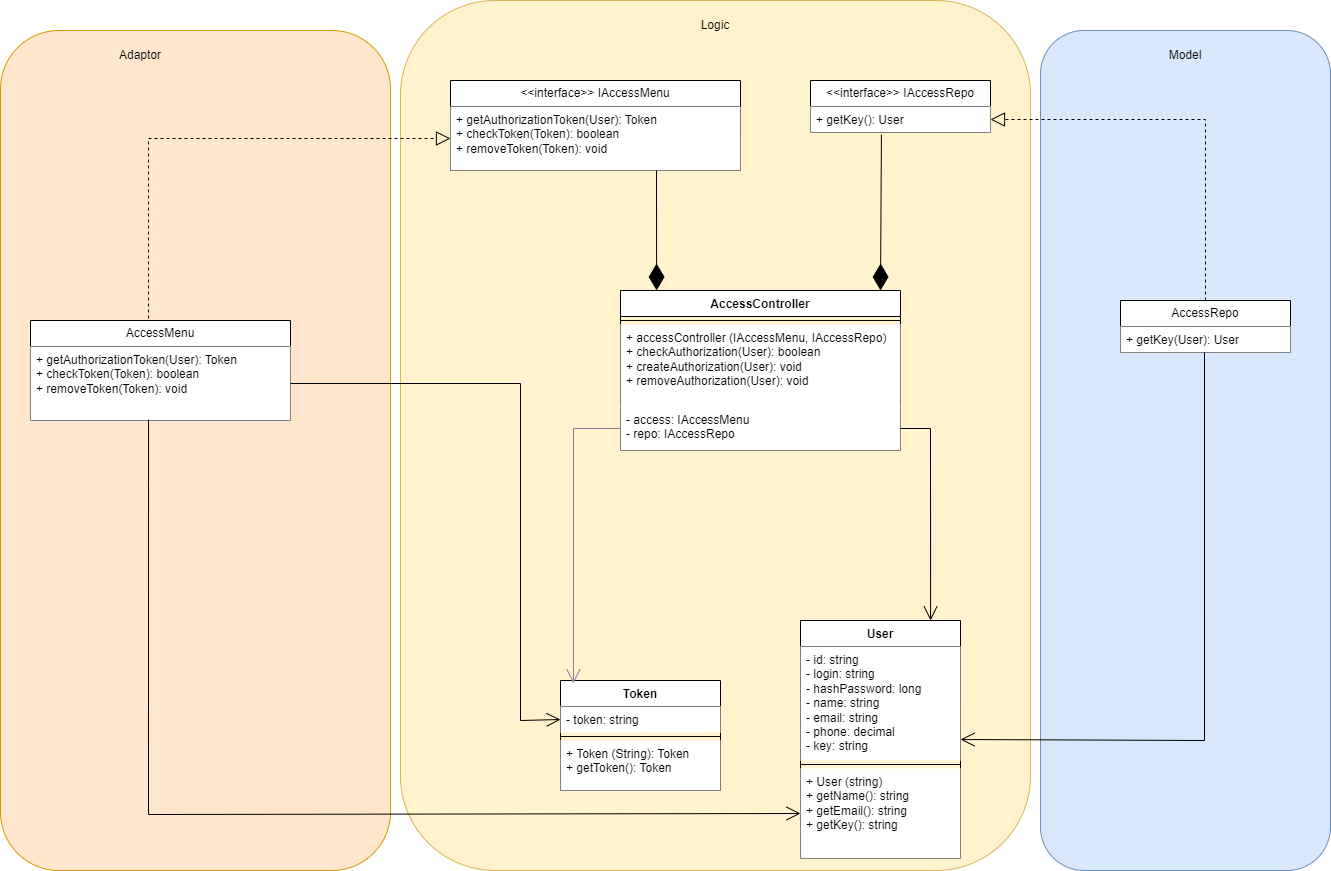

The diagram above was exported from draw.io. Its source (the exported page's mxGraphModel, read from the mxfile embedded in the PNG):
<mxGraphModel dx="2199" dy="1967" grid="1" gridSize="10" guides="1" tooltips="1" connect="1" arrows="1" fold="1" page="1" pageScale="1" pageWidth="827" pageHeight="1169" math="0" shadow="0">
  <root>
    <mxCell id="0" />
    <mxCell id="1" parent="0" />
    <mxCell id="lrjBtusHZFgFzTAFaZVs-44" value="" style="rounded=1;whiteSpace=wrap;html=1;fillColor=#ffe6cc;strokeColor=#d79b00;" vertex="1" parent="1">
      <mxGeometry x="-360" y="-190" width="390" height="840" as="geometry" />
    </mxCell>
    <mxCell id="lrjBtusHZFgFzTAFaZVs-43" value="" style="rounded=1;whiteSpace=wrap;html=1;fillColor=#fff2cc;strokeColor=#d6b656;" vertex="1" parent="1">
      <mxGeometry x="40" y="-220" width="630" height="870" as="geometry" />
    </mxCell>
    <mxCell id="lrjBtusHZFgFzTAFaZVs-42" value="" style="rounded=1;whiteSpace=wrap;html=1;fillColor=#dae8fc;strokeColor=#6c8ebf;" vertex="1" parent="1">
      <mxGeometry x="680" y="-190" width="290" height="840" as="geometry" />
    </mxCell>
    <mxCell id="lrjBtusHZFgFzTAFaZVs-7" value="User" style="swimlane;fontStyle=1;align=center;verticalAlign=top;childLayout=stackLayout;horizontal=1;startSize=26;horizontalStack=0;resizeParent=1;resizeParentMax=0;resizeLast=0;collapsible=1;marginBottom=0;whiteSpace=wrap;html=1;" vertex="1" parent="1">
      <mxGeometry x="440" y="400" width="160" height="238" as="geometry" />
    </mxCell>
    <mxCell id="lrjBtusHZFgFzTAFaZVs-8" value="- id: string&lt;br&gt;- login: string&lt;br&gt;- hashPassword: long&lt;br&gt;- name: string&lt;br&gt;- email: string&lt;br&gt;- phone: decimal&lt;br&gt;- key: string" style="text;strokeColor=none;fillColor=default;align=left;verticalAlign=top;spacingLeft=4;spacingRight=4;overflow=hidden;rotatable=0;points=[[0,0.5],[1,0.5]];portConstraint=eastwest;whiteSpace=wrap;html=1;" vertex="1" parent="lrjBtusHZFgFzTAFaZVs-7">
      <mxGeometry y="26" width="160" height="114" as="geometry" />
    </mxCell>
    <mxCell id="lrjBtusHZFgFzTAFaZVs-9" value="" style="line;strokeWidth=1;fillColor=none;align=left;verticalAlign=middle;spacingTop=-1;spacingLeft=3;spacingRight=3;rotatable=0;labelPosition=right;points=[];portConstraint=eastwest;strokeColor=inherit;" vertex="1" parent="lrjBtusHZFgFzTAFaZVs-7">
      <mxGeometry y="140" width="160" height="8" as="geometry" />
    </mxCell>
    <mxCell id="lrjBtusHZFgFzTAFaZVs-10" value="+ User (string)&lt;br&gt;+ getName(): string&lt;br&gt;+ getEmail(): string&lt;br&gt;+ getKey(): string" style="text;strokeColor=none;fillColor=default;align=left;verticalAlign=top;spacingLeft=4;spacingRight=4;overflow=hidden;rotatable=0;points=[[0,0.5],[1,0.5]];portConstraint=eastwest;whiteSpace=wrap;html=1;" vertex="1" parent="lrjBtusHZFgFzTAFaZVs-7">
      <mxGeometry y="148" width="160" height="90" as="geometry" />
    </mxCell>
    <mxCell id="lrjBtusHZFgFzTAFaZVs-11" value="Token" style="swimlane;fontStyle=1;align=center;verticalAlign=top;childLayout=stackLayout;horizontal=1;startSize=26;horizontalStack=0;resizeParent=1;resizeParentMax=0;resizeLast=0;collapsible=1;marginBottom=0;whiteSpace=wrap;html=1;" vertex="1" parent="1">
      <mxGeometry x="200" y="460" width="160" height="110" as="geometry" />
    </mxCell>
    <mxCell id="lrjBtusHZFgFzTAFaZVs-12" value="- token: string" style="text;strokeColor=none;fillColor=default;align=left;verticalAlign=top;spacingLeft=4;spacingRight=4;overflow=hidden;rotatable=0;points=[[0,0.5],[1,0.5]];portConstraint=eastwest;whiteSpace=wrap;html=1;" vertex="1" parent="lrjBtusHZFgFzTAFaZVs-11">
      <mxGeometry y="26" width="160" height="26" as="geometry" />
    </mxCell>
    <mxCell id="lrjBtusHZFgFzTAFaZVs-13" value="" style="line;strokeWidth=1;fillColor=#FFFFFF;align=left;verticalAlign=middle;spacingTop=-1;spacingLeft=3;spacingRight=3;rotatable=0;labelPosition=right;points=[];portConstraint=eastwest;strokeColor=inherit;" vertex="1" parent="lrjBtusHZFgFzTAFaZVs-11">
      <mxGeometry y="52" width="160" height="8" as="geometry" />
    </mxCell>
    <mxCell id="lrjBtusHZFgFzTAFaZVs-14" value="+ Token (String): Token&lt;br&gt;+ getToken(): Token" style="text;strokeColor=none;fillColor=default;align=left;verticalAlign=top;spacingLeft=4;spacingRight=4;overflow=hidden;rotatable=0;points=[[0,0.5],[1,0.5]];portConstraint=eastwest;whiteSpace=wrap;html=1;" vertex="1" parent="lrjBtusHZFgFzTAFaZVs-11">
      <mxGeometry y="60" width="160" height="50" as="geometry" />
    </mxCell>
    <mxCell id="lrjBtusHZFgFzTAFaZVs-15" value="AccessController" style="swimlane;fontStyle=1;align=center;verticalAlign=top;childLayout=stackLayout;horizontal=1;startSize=26;horizontalStack=0;resizeParent=1;resizeParentMax=0;resizeLast=0;collapsible=1;marginBottom=0;whiteSpace=wrap;html=1;" vertex="1" parent="1">
      <mxGeometry x="260" y="70" width="280" height="160" as="geometry" />
    </mxCell>
    <mxCell id="lrjBtusHZFgFzTAFaZVs-17" value="" style="line;strokeWidth=1;fillColor=default;align=left;verticalAlign=middle;spacingTop=-1;spacingLeft=3;spacingRight=3;rotatable=0;labelPosition=right;points=[];portConstraint=eastwest;strokeColor=inherit;" vertex="1" parent="lrjBtusHZFgFzTAFaZVs-15">
      <mxGeometry y="26" width="280" height="8" as="geometry" />
    </mxCell>
    <mxCell id="lrjBtusHZFgFzTAFaZVs-18" value="+ accessController (IAccessMenu, IAccessRepo)&lt;br&gt;+ checkAuthorization(User): boolean&lt;br&gt;+ createAuthorization(User): void&lt;br&gt;+ removeAuthorization(User): void" style="text;strokeColor=none;fillColor=default;align=left;verticalAlign=top;spacingLeft=4;spacingRight=4;overflow=hidden;rotatable=0;points=[[0,0.5],[1,0.5]];portConstraint=eastwest;whiteSpace=wrap;html=1;" vertex="1" parent="lrjBtusHZFgFzTAFaZVs-15">
      <mxGeometry y="34" width="280" height="82" as="geometry" />
    </mxCell>
    <mxCell id="lrjBtusHZFgFzTAFaZVs-16" value="- access: IAccessMenu&lt;br&gt;- repo: IAccessRepo" style="text;strokeColor=none;fillColor=default;align=left;verticalAlign=top;spacingLeft=4;spacingRight=4;overflow=hidden;rotatable=0;points=[[0,0.5],[1,0.5]];portConstraint=eastwest;whiteSpace=wrap;html=1;" vertex="1" parent="lrjBtusHZFgFzTAFaZVs-15">
      <mxGeometry y="116" width="280" height="44" as="geometry" />
    </mxCell>
    <mxCell id="lrjBtusHZFgFzTAFaZVs-20" value="" style="endArrow=open;endFill=1;endSize=12;html=1;rounded=0;entryX=0.813;entryY=0;entryDx=0;entryDy=0;entryPerimeter=0;exitX=1;exitY=0.5;exitDx=0;exitDy=0;" edge="1" parent="1" source="lrjBtusHZFgFzTAFaZVs-16" target="lrjBtusHZFgFzTAFaZVs-7">
      <mxGeometry width="160" relative="1" as="geometry">
        <mxPoint x="520" y="340" as="sourcePoint" />
        <mxPoint x="680" y="340" as="targetPoint" />
        <Array as="points">
          <mxPoint x="570" y="208" />
        </Array>
      </mxGeometry>
    </mxCell>
    <mxCell id="lrjBtusHZFgFzTAFaZVs-21" value="" style="endArrow=open;endFill=1;endSize=12;html=1;rounded=0;exitX=0;exitY=0.5;exitDx=0;exitDy=0;entryX=0.081;entryY=0.027;entryDx=0;entryDy=0;entryPerimeter=0;fillColor=#e1d5e7;strokeColor=#9673a6;" edge="1" parent="1" source="lrjBtusHZFgFzTAFaZVs-16" target="lrjBtusHZFgFzTAFaZVs-11">
      <mxGeometry width="160" relative="1" as="geometry">
        <mxPoint x="330" y="410" as="sourcePoint" />
        <mxPoint x="490" y="410" as="targetPoint" />
        <Array as="points">
          <mxPoint x="213" y="208" />
        </Array>
      </mxGeometry>
    </mxCell>
    <mxCell id="lrjBtusHZFgFzTAFaZVs-22" value="AccessRepo" style="swimlane;fontStyle=0;childLayout=stackLayout;horizontal=1;startSize=26;fillColor=default;horizontalStack=0;resizeParent=1;resizeParentMax=0;resizeLast=0;collapsible=1;marginBottom=0;whiteSpace=wrap;html=1;" vertex="1" parent="1">
      <mxGeometry x="760" y="80" width="170" height="52" as="geometry" />
    </mxCell>
    <mxCell id="lrjBtusHZFgFzTAFaZVs-23" value="+ getKey(User): User" style="text;strokeColor=none;fillColor=default;align=left;verticalAlign=top;spacingLeft=4;spacingRight=4;overflow=hidden;rotatable=0;points=[[0,0.5],[1,0.5]];portConstraint=eastwest;whiteSpace=wrap;html=1;" vertex="1" parent="lrjBtusHZFgFzTAFaZVs-22">
      <mxGeometry y="26" width="170" height="26" as="geometry" />
    </mxCell>
    <mxCell id="lrjBtusHZFgFzTAFaZVs-26" value="" style="endArrow=open;endFill=1;endSize=12;html=1;rounded=0;exitX=0.494;exitY=1;exitDx=0;exitDy=0;exitPerimeter=0;entryX=1;entryY=0.5;entryDx=0;entryDy=0;" edge="1" parent="1" source="lrjBtusHZFgFzTAFaZVs-23" target="lrjBtusHZFgFzTAFaZVs-7">
      <mxGeometry width="160" relative="1" as="geometry">
        <mxPoint x="710.0700000000002" y="292.00199999999995" as="sourcePoint" />
        <mxPoint x="610" y="518.99" as="targetPoint" />
        <Array as="points">
          <mxPoint x="844" y="520" />
        </Array>
      </mxGeometry>
    </mxCell>
    <mxCell id="lrjBtusHZFgFzTAFaZVs-27" value="AccessMenu" style="swimlane;fontStyle=0;childLayout=stackLayout;horizontal=1;startSize=26;fillColor=default;horizontalStack=0;resizeParent=1;resizeParentMax=0;resizeLast=0;collapsible=1;marginBottom=0;whiteSpace=wrap;html=1;" vertex="1" parent="1">
      <mxGeometry x="-330" y="100" width="260" height="100" as="geometry" />
    </mxCell>
    <mxCell id="lrjBtusHZFgFzTAFaZVs-28" value="+ getAuthorizationToken(User): Token&lt;br&gt;+ checkToken(Token): boolean&lt;br&gt;+ removeToken(Token): void" style="text;strokeColor=none;fillColor=default;align=left;verticalAlign=top;spacingLeft=4;spacingRight=4;overflow=hidden;rotatable=0;points=[[0,0.5],[1,0.5]];portConstraint=eastwest;whiteSpace=wrap;html=1;" vertex="1" parent="lrjBtusHZFgFzTAFaZVs-27">
      <mxGeometry y="26" width="260" height="74" as="geometry" />
    </mxCell>
    <mxCell id="lrjBtusHZFgFzTAFaZVs-29" value="" style="endArrow=open;endFill=1;endSize=12;html=1;rounded=0;exitX=1;exitY=0.5;exitDx=0;exitDy=0;entryX=0;entryY=0.5;entryDx=0;entryDy=0;" edge="1" parent="1" source="lrjBtusHZFgFzTAFaZVs-28" target="lrjBtusHZFgFzTAFaZVs-12">
      <mxGeometry width="160" relative="1" as="geometry">
        <mxPoint x="330" y="410" as="sourcePoint" />
        <mxPoint x="490" y="410" as="targetPoint" />
        <Array as="points">
          <mxPoint x="160" y="163" />
          <mxPoint x="160" y="500" />
        </Array>
      </mxGeometry>
    </mxCell>
    <mxCell id="lrjBtusHZFgFzTAFaZVs-30" value="&amp;lt;&amp;lt;interface&amp;gt;&amp;gt; IAccessRepo" style="swimlane;fontStyle=0;childLayout=stackLayout;horizontal=1;startSize=26;fillColor=default;horizontalStack=0;resizeParent=1;resizeParentMax=0;resizeLast=0;collapsible=1;marginBottom=0;whiteSpace=wrap;html=1;" vertex="1" parent="1">
      <mxGeometry x="450" y="-140" width="180" height="52" as="geometry" />
    </mxCell>
    <mxCell id="lrjBtusHZFgFzTAFaZVs-31" value="+ getKey(): User" style="text;strokeColor=none;fillColor=default;align=left;verticalAlign=top;spacingLeft=4;spacingRight=4;overflow=hidden;rotatable=0;points=[[0,0.5],[1,0.5]];portConstraint=eastwest;whiteSpace=wrap;html=1;" vertex="1" parent="lrjBtusHZFgFzTAFaZVs-30">
      <mxGeometry y="26" width="180" height="26" as="geometry" />
    </mxCell>
    <mxCell id="lrjBtusHZFgFzTAFaZVs-34" value="&amp;lt;&amp;lt;interface&amp;gt;&amp;gt; IAccessMenu" style="swimlane;fontStyle=0;childLayout=stackLayout;horizontal=1;startSize=26;fillColor=default;horizontalStack=0;resizeParent=1;resizeParentMax=0;resizeLast=0;collapsible=1;marginBottom=0;whiteSpace=wrap;html=1;" vertex="1" parent="1">
      <mxGeometry x="90" y="-140" width="290" height="90" as="geometry" />
    </mxCell>
    <mxCell id="lrjBtusHZFgFzTAFaZVs-35" value="+ getAuthorizationToken(User): Token&lt;br&gt;+ checkToken(Token): boolean&lt;br&gt;+ removeToken(Token): void" style="text;strokeColor=none;fillColor=default;align=left;verticalAlign=top;spacingLeft=4;spacingRight=4;overflow=hidden;rotatable=0;points=[[0,0.5],[1,0.5]];portConstraint=eastwest;whiteSpace=wrap;html=1;" vertex="1" parent="lrjBtusHZFgFzTAFaZVs-34">
      <mxGeometry y="26" width="290" height="64" as="geometry" />
    </mxCell>
    <mxCell id="lrjBtusHZFgFzTAFaZVs-36" value="" style="endArrow=diamondThin;endFill=1;endSize=24;html=1;rounded=0;entryX=0.129;entryY=0;entryDx=0;entryDy=0;entryPerimeter=0;" edge="1" parent="1" target="lrjBtusHZFgFzTAFaZVs-15">
      <mxGeometry width="160" relative="1" as="geometry">
        <mxPoint x="296" y="-50" as="sourcePoint" />
        <mxPoint x="414" y="-20" as="targetPoint" />
      </mxGeometry>
    </mxCell>
    <mxCell id="lrjBtusHZFgFzTAFaZVs-37" value="" style="endArrow=diamondThin;endFill=1;endSize=24;html=1;rounded=0;entryX=0.129;entryY=0;entryDx=0;entryDy=0;entryPerimeter=0;exitX=0.394;exitY=1.077;exitDx=0;exitDy=0;exitPerimeter=0;" edge="1" parent="1" source="lrjBtusHZFgFzTAFaZVs-31">
      <mxGeometry width="160" relative="1" as="geometry">
        <mxPoint x="520" y="-50" as="sourcePoint" />
        <mxPoint x="520" y="70" as="targetPoint" />
      </mxGeometry>
    </mxCell>
    <mxCell id="lrjBtusHZFgFzTAFaZVs-38" value="" style="endArrow=block;dashed=1;endFill=0;endSize=12;html=1;rounded=0;entryX=0;entryY=0.5;entryDx=0;entryDy=0;exitX=0.454;exitY=-0.02;exitDx=0;exitDy=0;exitPerimeter=0;" edge="1" parent="1" source="lrjBtusHZFgFzTAFaZVs-27" target="lrjBtusHZFgFzTAFaZVs-35">
      <mxGeometry width="160" relative="1" as="geometry">
        <mxPoint x="-26.08000000000004" y="240" as="sourcePoint" />
        <mxPoint x="-100.00000000000011" y="-107.99399999999991" as="targetPoint" />
        <Array as="points">
          <mxPoint x="-212" y="-82" />
        </Array>
      </mxGeometry>
    </mxCell>
    <mxCell id="lrjBtusHZFgFzTAFaZVs-39" value="" style="endArrow=block;dashed=1;endFill=0;endSize=12;html=1;rounded=0;entryX=1;entryY=0.5;entryDx=0;entryDy=0;exitX=0.5;exitY=0;exitDx=0;exitDy=0;" edge="1" parent="1" source="lrjBtusHZFgFzTAFaZVs-22" target="lrjBtusHZFgFzTAFaZVs-31">
      <mxGeometry width="160" relative="1" as="geometry">
        <mxPoint x="713.92" y="240" as="sourcePoint" />
        <mxPoint x="639.92" y="-108" as="targetPoint" />
        <Array as="points">
          <mxPoint x="845" y="-101" />
        </Array>
      </mxGeometry>
    </mxCell>
    <mxCell id="lrjBtusHZFgFzTAFaZVs-40" value="" style="endArrow=open;endFill=1;endSize=12;html=1;rounded=0;exitX=0.454;exitY=0.986;exitDx=0;exitDy=0;entryX=0;entryY=0.5;entryDx=0;entryDy=0;exitPerimeter=0;" edge="1" parent="1" source="lrjBtusHZFgFzTAFaZVs-28" target="lrjBtusHZFgFzTAFaZVs-10">
      <mxGeometry width="160" relative="1" as="geometry">
        <mxPoint x="-20" y="360" as="sourcePoint" />
        <mxPoint x="50" y="556" as="targetPoint" />
        <Array as="points">
          <mxPoint x="-212" y="594" />
        </Array>
      </mxGeometry>
    </mxCell>
    <mxCell id="lrjBtusHZFgFzTAFaZVs-45" value="Logic" style="text;html=1;strokeColor=none;fillColor=none;align=center;verticalAlign=middle;whiteSpace=wrap;rounded=0;" vertex="1" parent="1">
      <mxGeometry x="325" y="-210" width="60" height="30" as="geometry" />
    </mxCell>
    <mxCell id="lrjBtusHZFgFzTAFaZVs-46" value="Adaptor" style="text;html=1;strokeColor=none;fillColor=none;align=center;verticalAlign=middle;whiteSpace=wrap;rounded=0;" vertex="1" parent="1">
      <mxGeometry x="-250" y="-180" width="60" height="30" as="geometry" />
    </mxCell>
    <mxCell id="lrjBtusHZFgFzTAFaZVs-47" value="Model" style="text;html=1;strokeColor=none;fillColor=none;align=center;verticalAlign=middle;whiteSpace=wrap;rounded=0;" vertex="1" parent="1">
      <mxGeometry x="795" y="-180" width="60" height="30" as="geometry" />
    </mxCell>
  </root>
</mxGraphModel>